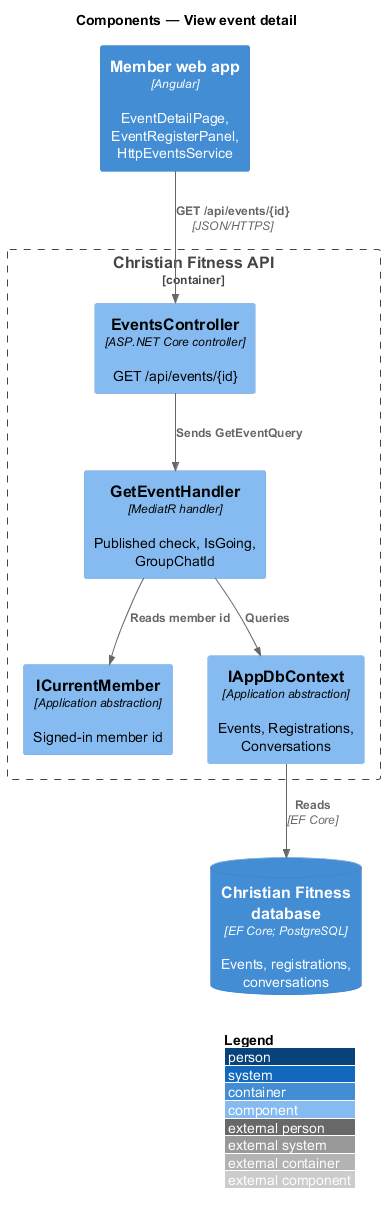

The diagram above was rendered by PlantUML. Its source (embedded in the PNG):
@startuml
!include <C4/C4_Component>
LAYOUT_WITH_LEGEND()
title Components — View event detail

Container(web, "Member web app", "Angular", "EventDetailPage, EventRegisterPanel, HttpEventsService")
Container_Boundary(api, "Christian Fitness API") {
  Component(ctrl, "EventsController", "ASP.NET Core controller", "GET /api/events/{id}")
  Component(h, "GetEventHandler", "MediatR handler", "Published check, IsGoing, GroupChatId")
  Component(user, "ICurrentMember", "Application abstraction", "Signed-in member id")
  Component(ctx, "IAppDbContext", "Application abstraction", "Events, Registrations, Conversations")
}
ContainerDb(db, "Christian Fitness database", "EF Core; PostgreSQL", "Events, registrations, conversations")
Rel(web, ctrl, "GET /api/events/{id}", "JSON/HTTPS")
Rel(ctrl, h, "Sends GetEventQuery")
Rel(h, user, "Reads member id")
Rel(h, ctx, "Queries")
Rel(ctx, db, "Reads", "EF Core")
@enduml